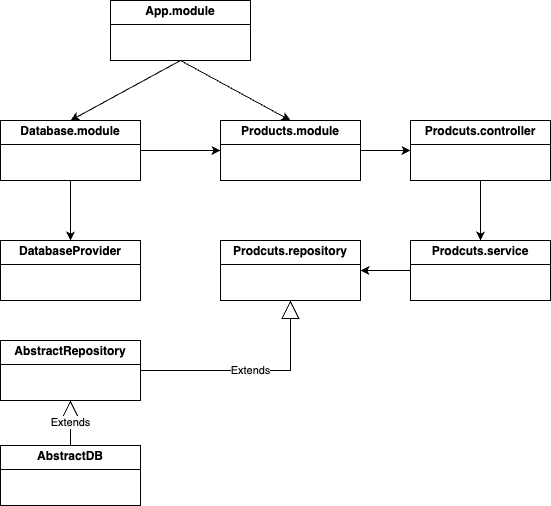

The diagram above was exported from draw.io. Its source (the exported page's mxGraphModel, read from the mxfile embedded in the PNG):
<mxGraphModel dx="1314" dy="865" grid="1" gridSize="10" guides="1" tooltips="1" connect="1" arrows="1" fold="1" page="1" pageScale="1" pageWidth="827" pageHeight="1169" math="0" shadow="0">
  <root>
    <mxCell id="0" />
    <mxCell id="1" parent="0" />
    <mxCell id="PNgEjmTgEM7sv2iFxItt-3" value="&lt;p style=&quot;margin:0px;margin-top:4px;text-align:center;&quot;&gt;&lt;b&gt;App.module&lt;/b&gt;&lt;/p&gt;&lt;hr size=&quot;1&quot; style=&quot;border-style:solid;&quot;&gt;&lt;div style=&quot;height:2px;&quot;&gt;&lt;/div&gt;" style="verticalAlign=top;align=left;overflow=fill;html=1;whiteSpace=wrap;" parent="1" vertex="1">
      <mxGeometry x="270" y="80" width="140" height="60" as="geometry" />
    </mxCell>
    <mxCell id="PNgEjmTgEM7sv2iFxItt-4" value="&lt;p style=&quot;text-align: center; margin: 4px 0px 0px;&quot;&gt;&lt;span style=&quot;background-color: transparent; text-align: left;&quot;&gt;&lt;b&gt;DatabaseProvider&lt;/b&gt;&lt;/span&gt;&lt;/p&gt;&lt;hr size=&quot;1&quot; style=&quot;border-style:solid;&quot;&gt;&lt;div style=&quot;height:2px;&quot;&gt;&lt;/div&gt;" style="verticalAlign=top;align=left;overflow=fill;html=1;whiteSpace=wrap;" parent="1" vertex="1">
      <mxGeometry x="160" y="320" width="140" height="60" as="geometry" />
    </mxCell>
    <mxCell id="PNgEjmTgEM7sv2iFxItt-5" value="&lt;p style=&quot;margin:0px;margin-top:4px;text-align:center;&quot;&gt;&lt;b&gt;Products.module&lt;/b&gt;&lt;/p&gt;&lt;hr size=&quot;1&quot; style=&quot;border-style:solid;&quot;&gt;&lt;div style=&quot;height:2px;&quot;&gt;&lt;/div&gt;" style="verticalAlign=top;align=left;overflow=fill;html=1;whiteSpace=wrap;" parent="1" vertex="1">
      <mxGeometry x="380" y="200" width="140" height="60" as="geometry" />
    </mxCell>
    <mxCell id="PNgEjmTgEM7sv2iFxItt-6" value="&lt;p style=&quot;margin:0px;margin-top:4px;text-align:center;&quot;&gt;&lt;b&gt;Prodcuts.service&lt;/b&gt;&lt;/p&gt;&lt;hr size=&quot;1&quot; style=&quot;border-style:solid;&quot;&gt;&lt;div style=&quot;height:2px;&quot;&gt;&lt;/div&gt;" style="verticalAlign=top;align=left;overflow=fill;html=1;whiteSpace=wrap;" parent="1" vertex="1">
      <mxGeometry x="570" y="320" width="140" height="60" as="geometry" />
    </mxCell>
    <mxCell id="PNgEjmTgEM7sv2iFxItt-13" value="&lt;p style=&quot;margin:0px;margin-top:4px;text-align:center;&quot;&gt;&lt;b&gt;Database.module&lt;/b&gt;&lt;/p&gt;&lt;hr size=&quot;1&quot; style=&quot;border-style:solid;&quot;&gt;&lt;div style=&quot;height:2px;&quot;&gt;&lt;/div&gt;" style="verticalAlign=top;align=left;overflow=fill;html=1;whiteSpace=wrap;" parent="1" vertex="1">
      <mxGeometry x="160" y="200" width="140" height="60" as="geometry" />
    </mxCell>
    <mxCell id="PNgEjmTgEM7sv2iFxItt-16" value="" style="endArrow=classic;html=1;rounded=0;exitX=0.5;exitY=1;exitDx=0;exitDy=0;entryX=0.5;entryY=0;entryDx=0;entryDy=0;" parent="1" source="PNgEjmTgEM7sv2iFxItt-13" target="PNgEjmTgEM7sv2iFxItt-4" edge="1">
      <mxGeometry width="50" height="50" relative="1" as="geometry">
        <mxPoint x="390" y="400" as="sourcePoint" />
        <mxPoint x="440" y="350" as="targetPoint" />
      </mxGeometry>
    </mxCell>
    <mxCell id="PNgEjmTgEM7sv2iFxItt-17" value="" style="endArrow=classic;html=1;rounded=0;exitX=0.5;exitY=1;exitDx=0;exitDy=0;entryX=0.5;entryY=0;entryDx=0;entryDy=0;" parent="1" source="PNgEjmTgEM7sv2iFxItt-3" target="PNgEjmTgEM7sv2iFxItt-13" edge="1">
      <mxGeometry width="50" height="50" relative="1" as="geometry">
        <mxPoint x="390" y="400" as="sourcePoint" />
        <mxPoint x="440" y="350" as="targetPoint" />
      </mxGeometry>
    </mxCell>
    <mxCell id="PNgEjmTgEM7sv2iFxItt-18" value="" style="endArrow=classic;html=1;rounded=0;exitX=0.5;exitY=1;exitDx=0;exitDy=0;entryX=0.5;entryY=0;entryDx=0;entryDy=0;" parent="1" source="PNgEjmTgEM7sv2iFxItt-3" target="PNgEjmTgEM7sv2iFxItt-5" edge="1">
      <mxGeometry width="50" height="50" relative="1" as="geometry">
        <mxPoint x="390" y="400" as="sourcePoint" />
        <mxPoint x="440" y="350" as="targetPoint" />
      </mxGeometry>
    </mxCell>
    <mxCell id="PNgEjmTgEM7sv2iFxItt-19" value="" style="endArrow=classic;html=1;rounded=0;exitX=1;exitY=0.5;exitDx=0;exitDy=0;entryX=0;entryY=0.5;entryDx=0;entryDy=0;" parent="1" source="PNgEjmTgEM7sv2iFxItt-5" target="PNgEjmTgEM7sv2iFxItt-29" edge="1">
      <mxGeometry width="50" height="50" relative="1" as="geometry">
        <mxPoint x="460" y="280" as="sourcePoint" />
        <mxPoint x="440" y="350" as="targetPoint" />
      </mxGeometry>
    </mxCell>
    <mxCell id="PNgEjmTgEM7sv2iFxItt-20" value="&lt;p style=&quot;margin:0px;margin-top:4px;text-align:center;&quot;&gt;&lt;b&gt;Prodcuts.repository&lt;/b&gt;&lt;/p&gt;&lt;hr size=&quot;1&quot; style=&quot;border-style:solid;&quot;&gt;&lt;div style=&quot;height:2px;&quot;&gt;&lt;/div&gt;" style="verticalAlign=top;align=left;overflow=fill;html=1;whiteSpace=wrap;" parent="1" vertex="1">
      <mxGeometry x="380" y="320" width="140" height="60" as="geometry" />
    </mxCell>
    <mxCell id="PNgEjmTgEM7sv2iFxItt-21" value="" style="endArrow=classic;html=1;rounded=0;exitX=0;exitY=0.5;exitDx=0;exitDy=0;entryX=1;entryY=0.5;entryDx=0;entryDy=0;" parent="1" source="PNgEjmTgEM7sv2iFxItt-6" target="PNgEjmTgEM7sv2iFxItt-20" edge="1">
      <mxGeometry width="50" height="50" relative="1" as="geometry">
        <mxPoint x="390" y="520" as="sourcePoint" />
        <mxPoint x="440" y="470" as="targetPoint" />
      </mxGeometry>
    </mxCell>
    <mxCell id="PNgEjmTgEM7sv2iFxItt-25" value="&lt;p style=&quot;text-align: center; margin: 4px 0px 0px;&quot;&gt;&lt;span style=&quot;background-color: transparent; text-align: left;&quot;&gt;&lt;b&gt;AbstractRepository&lt;/b&gt;&lt;/span&gt;&lt;/p&gt;&lt;hr size=&quot;1&quot; style=&quot;border-style:solid;&quot;&gt;&lt;div style=&quot;height:2px;&quot;&gt;&lt;/div&gt;" style="verticalAlign=top;align=left;overflow=fill;html=1;whiteSpace=wrap;" parent="1" vertex="1">
      <mxGeometry x="160" y="420" width="140" height="60" as="geometry" />
    </mxCell>
    <mxCell id="PNgEjmTgEM7sv2iFxItt-26" value="Extends" style="endArrow=block;endSize=16;endFill=0;html=1;rounded=0;entryX=0.5;entryY=1;entryDx=0;entryDy=0;exitX=1;exitY=0.5;exitDx=0;exitDy=0;" parent="1" source="PNgEjmTgEM7sv2iFxItt-25" target="PNgEjmTgEM7sv2iFxItt-20" edge="1">
      <mxGeometry width="160" relative="1" as="geometry">
        <mxPoint x="230" y="520" as="sourcePoint" />
        <mxPoint x="390" y="520" as="targetPoint" />
        <Array as="points">
          <mxPoint x="450" y="450" />
        </Array>
      </mxGeometry>
    </mxCell>
    <mxCell id="PNgEjmTgEM7sv2iFxItt-27" value="&lt;p style=&quot;text-align: center; margin: 4px 0px 0px;&quot;&gt;&lt;span style=&quot;background-color: transparent; text-align: left;&quot;&gt;&lt;b&gt;AbstractDB&lt;/b&gt;&lt;/span&gt;&lt;/p&gt;&lt;hr size=&quot;1&quot; style=&quot;border-style:solid;&quot;&gt;&lt;div style=&quot;height:2px;&quot;&gt;&lt;/div&gt;" style="verticalAlign=top;align=left;overflow=fill;html=1;whiteSpace=wrap;" parent="1" vertex="1">
      <mxGeometry x="160" y="525" width="140" height="60" as="geometry" />
    </mxCell>
    <mxCell id="PNgEjmTgEM7sv2iFxItt-28" value="Extends" style="endArrow=block;endSize=16;endFill=0;html=1;rounded=0;entryX=0.5;entryY=1;entryDx=0;entryDy=0;exitX=0.5;exitY=0;exitDx=0;exitDy=0;" parent="1" source="PNgEjmTgEM7sv2iFxItt-27" target="PNgEjmTgEM7sv2iFxItt-25" edge="1">
      <mxGeometry width="160" relative="1" as="geometry">
        <mxPoint x="310" y="600" as="sourcePoint" />
        <mxPoint x="390" y="600" as="targetPoint" />
      </mxGeometry>
    </mxCell>
    <mxCell id="PNgEjmTgEM7sv2iFxItt-29" value="&lt;p style=&quot;margin:0px;margin-top:4px;text-align:center;&quot;&gt;&lt;b&gt;Prodcuts.controller&lt;/b&gt;&lt;/p&gt;&lt;hr size=&quot;1&quot; style=&quot;border-style:solid;&quot;&gt;&lt;div style=&quot;height:2px;&quot;&gt;&lt;/div&gt;" style="verticalAlign=top;align=left;overflow=fill;html=1;whiteSpace=wrap;" parent="1" vertex="1">
      <mxGeometry x="570" y="200" width="140" height="60" as="geometry" />
    </mxCell>
    <mxCell id="PNgEjmTgEM7sv2iFxItt-30" value="" style="endArrow=classic;html=1;rounded=0;exitX=0.5;exitY=1;exitDx=0;exitDy=0;entryX=0.5;entryY=0;entryDx=0;entryDy=0;" parent="1" source="PNgEjmTgEM7sv2iFxItt-29" target="PNgEjmTgEM7sv2iFxItt-6" edge="1">
      <mxGeometry width="50" height="50" relative="1" as="geometry">
        <mxPoint x="460" y="270" as="sourcePoint" />
        <mxPoint x="460" y="330" as="targetPoint" />
      </mxGeometry>
    </mxCell>
    <mxCell id="dGdJiAdTx4QJ1hl54IBJ-1" value="" style="endArrow=classic;html=1;rounded=0;exitX=1;exitY=0.5;exitDx=0;exitDy=0;" edge="1" parent="1" source="PNgEjmTgEM7sv2iFxItt-13" target="PNgEjmTgEM7sv2iFxItt-5">
      <mxGeometry width="50" height="50" relative="1" as="geometry">
        <mxPoint x="460" y="430" as="sourcePoint" />
        <mxPoint x="510" y="380" as="targetPoint" />
      </mxGeometry>
    </mxCell>
  </root>
</mxGraphModel>